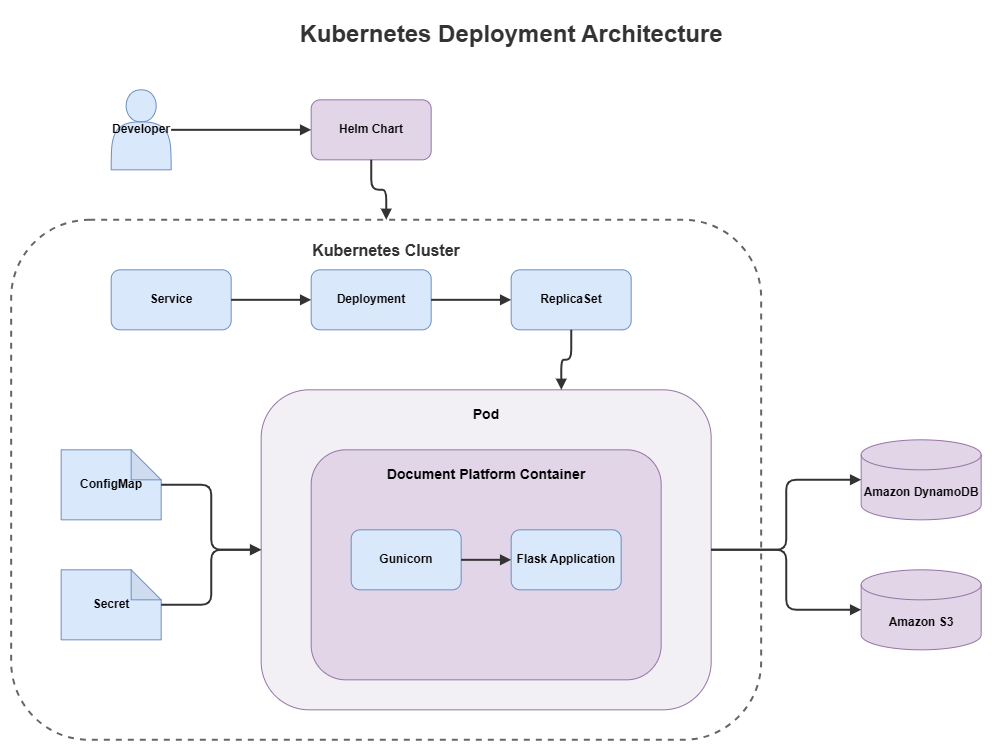

The diagram above was exported from draw.io. Its source (the exported page's mxGraphModel, read from the mxfile embedded in the PNG):
<mxGraphModel dx="2413" dy="1015" grid="1" gridSize="10" guides="1" tooltips="1" connect="1" arrows="1" fold="1" page="1" pageScale="1" pageWidth="850" pageHeight="1100" background="none" math="0" shadow="0">
  <root>
    <mxCell id="0" />
    <mxCell id="1" parent="0" />
    <mxCell id="2" parent="1" style="text;html=1;strokeColor=none;fillColor=none;align=center;verticalAlign=middle;whiteSpace=wrap;rounded=0;fontColor=#333333;" value="&lt;b&gt;&lt;font style=&quot;font-size: 24px;&quot;&gt;Kubernetes Deployment Architecture&lt;/font&gt;&lt;/b&gt;" vertex="1">
      <mxGeometry height="50" width="500" x="6216.666666567326" y="838.3332824707031" as="geometry" />
    </mxCell>
    <mxCell id="3" parent="1" style="shape=actor;whiteSpace=wrap;html=1;fillColor=#dae8fc;strokeColor=#6c8ebf;fontColor=#000000;fontStyle=1;" value="Developer" vertex="1">
      <mxGeometry height="80" width="60" x="6066.666666567326" y="918.3332824707031" as="geometry" />
    </mxCell>
    <mxCell id="4" parent="1" style="rounded=1;whiteSpace=wrap;html=1;fillColor=#e1d5e7;strokeColor=#9673a6;fontColor=#000000;fontStyle=1;" value="Helm Chart" vertex="1">
      <mxGeometry height="60" width="120" x="6266.666666567326" y="928.3332824707031" as="geometry" />
    </mxCell>
    <mxCell id="5" parent="1" style="rounded=1;whiteSpace=wrap;html=1;fillColor=none;strokeColor=#666666;dashed=1;strokeWidth=2;verticalAlign=top;fontStyle=1;fontSize=16;spacingTop=15;fontColor=#333333;" value="Kubernetes Cluster" vertex="1">
      <mxGeometry height="520" width="750" x="5966.666666567326" y="1048.3332824707031" as="geometry" />
    </mxCell>
    <mxCell id="6" parent="1" style="rounded=1;whiteSpace=wrap;html=1;fillColor=#dae8fc;strokeColor=#6c8ebf;fontColor=#000000;fontStyle=1;" value="Service" vertex="1">
      <mxGeometry height="60" width="120" x="6066.666666567326" y="1098.3332824707031" as="geometry" />
    </mxCell>
    <mxCell id="7" parent="1" style="rounded=1;whiteSpace=wrap;html=1;fillColor=#dae8fc;strokeColor=#6c8ebf;fontColor=#000000;fontStyle=1;" value="Deployment" vertex="1">
      <mxGeometry height="60" width="120" x="6266.666666567326" y="1098.3332824707031" as="geometry" />
    </mxCell>
    <mxCell id="8" parent="1" style="rounded=1;whiteSpace=wrap;html=1;fillColor=#dae8fc;strokeColor=#6c8ebf;fontColor=#000000;fontStyle=1;" value="ReplicaSet" vertex="1">
      <mxGeometry height="60" width="120" x="6466.666666567326" y="1098.3332824707031" as="geometry" />
    </mxCell>
    <mxCell id="9" parent="1" style="rounded=1;whiteSpace=wrap;html=1;fillColor=#f3f0f5;strokeColor=#9673a6;verticalAlign=top;fontStyle=1;fontSize=14;spacingTop=10;fontColor=#000000;" value="Pod" vertex="1">
      <mxGeometry height="320" width="450" x="6216.666666567326" y="1218.3332824707031" as="geometry" />
    </mxCell>
    <mxCell id="10" parent="1" style="shape=note;whiteSpace=wrap;html=1;backgroundOutline=1;darkOpacity=0.05;fillColor=#dae8fc;strokeColor=#6c8ebf;fontColor=#000000;fontStyle=1;" value="ConfigMap" vertex="1">
      <mxGeometry height="70" width="100" x="6016.666666567326" y="1278.3332824707031" as="geometry" />
    </mxCell>
    <mxCell id="11" parent="1" style="shape=note;whiteSpace=wrap;html=1;backgroundOutline=1;darkOpacity=0.05;fillColor=#dae8fc;strokeColor=#6c8ebf;fontColor=#000000;fontStyle=1;" value="Secret" vertex="1">
      <mxGeometry height="70" width="100" x="6016.666666567326" y="1398.3332824707031" as="geometry" />
    </mxCell>
    <mxCell id="12" parent="1" style="rounded=1;whiteSpace=wrap;html=1;fillColor=#e1d5e7;strokeColor=#9673a6;verticalAlign=top;fontStyle=1;fontSize=14;spacingTop=10;fontColor=#000000;" value="Document Platform Container" vertex="1">
      <mxGeometry height="230" width="350" x="6266.666666567326" y="1278.3332824707031" as="geometry" />
    </mxCell>
    <mxCell id="13" parent="1" style="rounded=1;whiteSpace=wrap;html=1;fillColor=#dae8fc;strokeColor=#6c8ebf;fontColor=#000000;fontStyle=1;" value="Gunicorn" vertex="1">
      <mxGeometry height="60" width="110" x="6306.666666567326" y="1358.3332824707031" as="geometry" />
    </mxCell>
    <mxCell id="14" parent="1" style="rounded=1;whiteSpace=wrap;html=1;fillColor=#dae8fc;strokeColor=#6c8ebf;fontColor=#000000;fontStyle=1;" value="Flask Application" vertex="1">
      <mxGeometry height="60" width="110" x="6466.666666567326" y="1358.3332824707031" as="geometry" />
    </mxCell>
    <mxCell id="15" parent="1" style="shape=cylinder3;whiteSpace=wrap;html=1;boundedLbl=1;backgroundOutline=1;size=15;fillColor=#e1d5e7;strokeColor=#9673a6;fontColor=#000000;fontStyle=1;fontSize=12;" value="Amazon DynamoDB" vertex="1">
      <mxGeometry height="80" width="120" x="6816.666666567326" y="1268.3332824707031" as="geometry" />
    </mxCell>
    <mxCell id="16" parent="1" style="shape=cylinder3;whiteSpace=wrap;html=1;boundedLbl=1;backgroundOutline=1;size=15;fillColor=#e1d5e7;strokeColor=#9673a6;fontColor=#000000;fontStyle=1;fontSize=12;" value="Amazon S3" vertex="1">
      <mxGeometry height="80" width="120" x="6816.666666567326" y="1398.3332824707031" as="geometry" />
    </mxCell>
    <mxCell id="17" edge="1" parent="1" source="3" style="edgeStyle=orthogonalEdgeStyle;rounded=1;orthogonalLoop=1;jettySize=auto;html=1;strokeWidth=2;strokeColor=#333333;endArrow=block;endFill=1;" target="4">
      <mxGeometry relative="1" as="geometry" />
    </mxCell>
    <mxCell id="18" edge="1" parent="1" source="4" style="edgeStyle=orthogonalEdgeStyle;rounded=1;orthogonalLoop=1;jettySize=auto;html=1;strokeWidth=2;strokeColor=#333333;endArrow=block;endFill=1;" target="5">
      <mxGeometry relative="1" as="geometry" />
    </mxCell>
    <mxCell id="19" edge="1" parent="1" source="6" style="edgeStyle=orthogonalEdgeStyle;rounded=1;orthogonalLoop=1;jettySize=auto;html=1;strokeWidth=2;strokeColor=#333333;endArrow=block;endFill=1;" target="7">
      <mxGeometry relative="1" as="geometry" />
    </mxCell>
    <mxCell id="20" edge="1" parent="1" source="7" style="edgeStyle=orthogonalEdgeStyle;rounded=1;orthogonalLoop=1;jettySize=auto;html=1;strokeWidth=2;strokeColor=#333333;endArrow=block;endFill=1;" target="8">
      <mxGeometry relative="1" as="geometry" />
    </mxCell>
    <mxCell id="21" edge="1" parent="1" source="8" style="edgeStyle=orthogonalEdgeStyle;rounded=1;orthogonalLoop=1;jettySize=auto;html=1;strokeWidth=2;strokeColor=#333333;endArrow=block;endFill=1;entryX=0.667;entryY=0;entryDx=0;entryDy=0;entryPerimeter=0;" target="9">
      <mxGeometry relative="1" as="geometry" />
    </mxCell>
    <mxCell id="22" edge="1" parent="1" source="10" style="edgeStyle=orthogonalEdgeStyle;rounded=1;orthogonalLoop=1;jettySize=auto;html=1;strokeWidth=2;strokeColor=#333333;endArrow=block;endFill=1;" target="9">
      <mxGeometry relative="1" as="geometry" />
    </mxCell>
    <mxCell id="23" edge="1" parent="1" source="11" style="edgeStyle=orthogonalEdgeStyle;rounded=1;orthogonalLoop=1;jettySize=auto;html=1;strokeWidth=2;strokeColor=#333333;endArrow=block;endFill=1;" target="9">
      <mxGeometry relative="1" as="geometry" />
    </mxCell>
    <mxCell id="24" edge="1" parent="1" source="9" style="edgeStyle=orthogonalEdgeStyle;rounded=1;orthogonalLoop=1;jettySize=auto;html=1;strokeWidth=2;strokeColor=#333333;endArrow=block;endFill=1;" target="15">
      <mxGeometry relative="1" as="geometry" />
    </mxCell>
    <mxCell id="25" edge="1" parent="1" source="9" style="edgeStyle=orthogonalEdgeStyle;rounded=1;orthogonalLoop=1;jettySize=auto;html=1;strokeWidth=2;strokeColor=#333333;endArrow=block;endFill=1;" target="16">
      <mxGeometry relative="1" as="geometry" />
    </mxCell>
    <mxCell id="26" edge="1" parent="1" source="13" style="edgeStyle=orthogonalEdgeStyle;rounded=1;orthogonalLoop=1;jettySize=auto;html=1;strokeWidth=2;strokeColor=#333333;endArrow=block;endFill=1;" target="14">
      <mxGeometry relative="1" as="geometry" />
    </mxCell>
  </root>
</mxGraphModel>